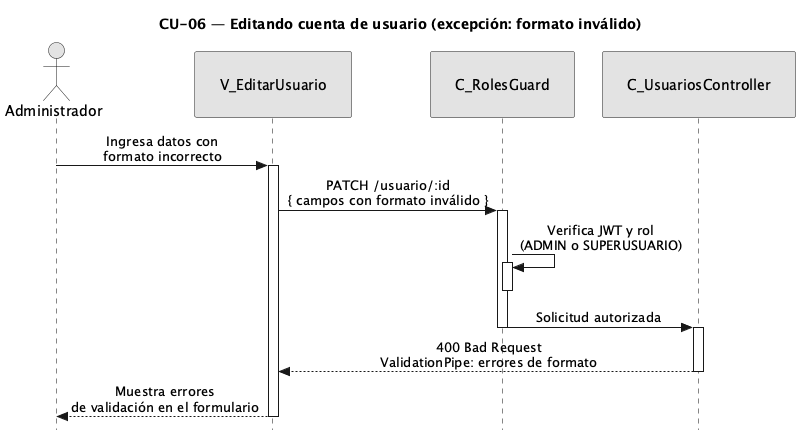

The diagram above was rendered by PlantUML. Its source (embedded in the PNG):
@startuml CU06-exc-formato-invalido
title CU-06 — Editando cuenta de usuario (excepción: formato inválido)

skinparam style strictuml
skinparam monochrome true
skinparam shadowing false
skinparam sequenceMessageAlign center
<style>
sequenceDiagram {
  participant {
    padding 25
  }
  actor {
    padding 20
  }
}
</style>
skinparam sequence {
  MessageAlign center
  LifeLineBorderColor black
}
hide footbox

actor "Administrador" as user
participant "V_EditarUsuario" as view
participant "C_RolesGuard" as guard
participant "C_UsuariosController" as ctrl

user -> view : Ingresa datos con\nformato incorrecto
activate view

view -> guard : PATCH /usuario/:id\n{ campos con formato inválido }
activate guard

guard -> guard : Verifica JWT y rol\n(ADMIN o SUPERUSUARIO)
activate guard
deactivate guard

guard -> ctrl : Solicitud autorizada
deactivate guard
activate ctrl

ctrl --> view : 400 Bad Request\nValidationPipe: errores de formato
deactivate ctrl

view --> user : Muestra errores\nde validación en el formulario
deactivate view

@enduml